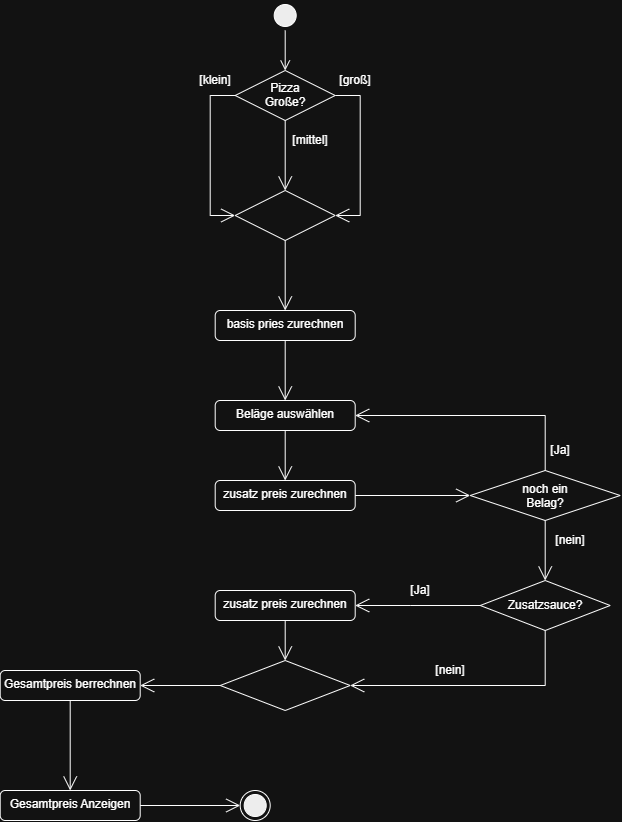

The diagram above was exported from draw.io. Its source (the exported page's mxGraphModel, read from the mxfile embedded in the PNG):
<mxGraphModel dx="1212" dy="772" grid="1" gridSize="10" guides="1" tooltips="1" connect="1" arrows="1" fold="1" page="1" pageScale="1" pageWidth="1100" pageHeight="850" math="0" shadow="0">
  <root>
    <mxCell id="0" />
    <mxCell id="1" parent="0" />
    <mxCell id="2" connectable="0" parent="1" style="group" value="" vertex="1">
      <mxGeometry height="820" width="620" x="10" y="10" as="geometry" />
    </mxCell>
    <mxCell id="3" parent="2" style="ellipse;html=1;shape=startState;fillColor=#000000;strokeColor=light-dark(#FF0000,#FFFFFF);" value="" vertex="1">
      <mxGeometry height="30" width="30" x="270" as="geometry" />
    </mxCell>
    <mxCell id="4" edge="1" parent="2" source="3" style="edgeStyle=orthogonalEdgeStyle;html=1;verticalAlign=bottom;endArrow=open;endSize=8;strokeColor=light-dark(#FF0000,#FFFFFF);rounded=0;exitX=0.5;exitY=1;exitDx=0;exitDy=0;" value="">
      <mxGeometry relative="1" as="geometry">
        <mxPoint x="285" y="70" as="targetPoint" />
      </mxGeometry>
    </mxCell>
    <mxCell id="5" parent="2" style="ellipse;html=1;shape=endState;fillColor=#000000;strokeColor=light-dark(#FF0000,#FFFFFF);" value="" vertex="1">
      <mxGeometry height="30" width="30" x="240" y="790" as="geometry" />
    </mxCell>
    <mxCell id="6" parent="2" style="rhombus;whiteSpace=wrap;html=1;shapeInside=1;" value="Pizza &lt;span style=&quot;background-color: transparent; color: light-dark(rgb(0, 0, 0), rgb(255, 255, 255));&quot;&gt;Große?&lt;/span&gt;" vertex="1">
      <mxGeometry height="50" width="100" x="235" y="70" as="geometry" />
    </mxCell>
    <mxCell id="7" parent="2" style="rhombus;whiteSpace=wrap;html=1;shapeInside=1;" value="&lt;div&gt;&lt;br/&gt;&lt;/div&gt;" vertex="1">
      <mxGeometry height="50" width="100" x="235" y="190" as="geometry" />
    </mxCell>
    <mxCell id="8" edge="1" parent="2" source="6" style="endArrow=open;endFill=1;endSize=12;html=1;rounded=0;exitX=1;exitY=0.5;exitDx=0;exitDy=0;entryX=1;entryY=0.5;entryDx=0;entryDy=0;" target="7" value="">
      <mxGeometry relative="1" width="160" as="geometry">
        <Array as="points">
          <mxPoint x="360" y="95" />
          <mxPoint x="360" y="215" />
        </Array>
        <mxPoint x="350" y="290" as="sourcePoint" />
        <mxPoint x="510" y="290" as="targetPoint" />
      </mxGeometry>
    </mxCell>
    <mxCell id="9" edge="1" parent="2" source="6" style="endArrow=open;endFill=1;endSize=12;html=1;rounded=0;exitX=0.5;exitY=1;exitDx=0;exitDy=0;entryX=0.5;entryY=0;entryDx=0;entryDy=0;" target="7" value="">
      <mxGeometry relative="1" width="160" as="geometry">
        <mxPoint x="350" y="290" as="sourcePoint" />
        <mxPoint x="510" y="290" as="targetPoint" />
      </mxGeometry>
    </mxCell>
    <mxCell id="10" edge="1" parent="2" source="6" style="endArrow=open;endFill=1;endSize=12;html=1;rounded=0;entryX=0;entryY=0.5;entryDx=0;entryDy=0;exitX=0;exitY=0.5;exitDx=0;exitDy=0;" target="7" value="">
      <mxGeometry relative="1" width="160" as="geometry">
        <Array as="points">
          <mxPoint x="210" y="95" />
          <mxPoint x="210" y="215" />
        </Array>
        <mxPoint x="60" y="214.5" as="sourcePoint" />
        <mxPoint x="220" y="214.5" as="targetPoint" />
      </mxGeometry>
    </mxCell>
    <mxCell id="11" parent="2" style="text;html=1;whiteSpace=wrap;strokeColor=none;fillColor=none;align=center;verticalAlign=middle;rounded=0;" value="[klein]" vertex="1">
      <mxGeometry height="20" width="40" x="195" y="70" as="geometry" />
    </mxCell>
    <mxCell id="12" parent="2" style="text;html=1;whiteSpace=wrap;strokeColor=none;fillColor=none;align=center;verticalAlign=middle;rounded=0;" value="[mittel]" vertex="1">
      <mxGeometry height="20" width="40" x="290" y="130" as="geometry" />
    </mxCell>
    <mxCell id="13" parent="2" style="text;html=1;whiteSpace=wrap;strokeColor=none;fillColor=none;align=center;verticalAlign=middle;rounded=0;" value="[groß]" vertex="1">
      <mxGeometry height="20" width="40" x="335" y="70" as="geometry" />
    </mxCell>
    <mxCell id="14" edge="1" parent="2" source="7" style="endArrow=open;endFill=1;endSize=12;html=1;rounded=0;exitX=0.5;exitY=1;exitDx=0;exitDy=0;" value="">
      <mxGeometry relative="1" width="160" as="geometry">
        <mxPoint x="350" y="290" as="sourcePoint" />
        <mxPoint x="285" y="310" as="targetPoint" />
      </mxGeometry>
    </mxCell>
    <mxCell id="15" parent="2" style="html=1;align=center;verticalAlign=top;rounded=1;absoluteArcSize=1;arcSize=10;dashed=0;whiteSpace=wrap;" value="Beläge auswählen" vertex="1">
      <mxGeometry height="30" width="140" x="215" y="400" as="geometry" />
    </mxCell>
    <mxCell id="16" parent="2" style="html=1;align=center;verticalAlign=top;rounded=1;absoluteArcSize=1;arcSize=10;dashed=0;whiteSpace=wrap;" value="basis pries zurechnen" vertex="1">
      <mxGeometry height="30" width="140" x="215" y="310" as="geometry" />
    </mxCell>
    <mxCell id="17" parent="2" style="html=1;align=center;verticalAlign=top;rounded=1;absoluteArcSize=1;arcSize=10;dashed=0;whiteSpace=wrap;" value="zusatz preis zurechnen" vertex="1">
      <mxGeometry height="30" width="140" x="215" y="480" as="geometry" />
    </mxCell>
    <mxCell id="18" edge="1" parent="2" source="16" style="endArrow=open;endFill=1;endSize=12;html=1;rounded=0;exitX=0.5;exitY=1;exitDx=0;exitDy=0;entryX=0.5;entryY=0;entryDx=0;entryDy=0;" target="15" value="">
      <mxGeometry relative="1" width="160" as="geometry">
        <mxPoint x="490" y="310" as="sourcePoint" />
        <mxPoint x="490" y="380" as="targetPoint" />
      </mxGeometry>
    </mxCell>
    <mxCell id="19" edge="1" parent="2" source="15" style="endArrow=open;endFill=1;endSize=12;html=1;rounded=0;exitX=0.5;exitY=1;exitDx=0;exitDy=0;entryX=0.5;entryY=0;entryDx=0;entryDy=0;" target="17" value="">
      <mxGeometry relative="1" width="160" as="geometry">
        <mxPoint x="440" y="410" as="sourcePoint" />
        <mxPoint x="440" y="470" as="targetPoint" />
      </mxGeometry>
    </mxCell>
    <mxCell id="20" edge="1" parent="2" source="17" style="endArrow=open;endFill=1;endSize=12;html=1;rounded=0;exitX=1;exitY=0.5;exitDx=0;exitDy=0;entryX=0;entryY=0.5;entryDx=0;entryDy=0;" target="21" value="">
      <mxGeometry relative="1" width="160" as="geometry">
        <mxPoint x="510" y="520" as="sourcePoint" />
        <mxPoint x="510" y="570" as="targetPoint" />
      </mxGeometry>
    </mxCell>
    <mxCell id="21" parent="2" style="rhombus;whiteSpace=wrap;html=1;shapeInside=1;" value="&lt;div&gt;noch ein Belag?&lt;/div&gt;" vertex="1">
      <mxGeometry height="50" width="150" x="470" y="470" as="geometry" />
    </mxCell>
    <mxCell id="22" edge="1" parent="2" source="21" style="endArrow=open;endFill=1;endSize=12;html=1;rounded=0;exitX=0.5;exitY=0;exitDx=0;exitDy=0;entryX=1;entryY=0.5;entryDx=0;entryDy=0;" target="15" value="">
      <mxGeometry relative="1" width="160" as="geometry">
        <Array as="points">
          <mxPoint x="545" y="415" />
        </Array>
        <mxPoint x="590" y="370" as="sourcePoint" />
        <mxPoint x="290" y="370" as="targetPoint" />
      </mxGeometry>
    </mxCell>
    <mxCell id="23" edge="1" parent="2" source="21" style="endArrow=open;endFill=1;endSize=12;html=1;rounded=0;exitX=0.5;exitY=1;exitDx=0;exitDy=0;entryX=0.5;entryY=0;entryDx=0;entryDy=0;" target="26" value="">
      <mxGeometry relative="1" width="160" as="geometry">
        <mxPoint x="370" y="610" as="sourcePoint" />
        <mxPoint x="535" y="570" as="targetPoint" />
      </mxGeometry>
    </mxCell>
    <mxCell id="24" parent="2" style="text;html=1;whiteSpace=wrap;strokeColor=none;fillColor=none;align=center;verticalAlign=middle;rounded=0;" value="[Ja]" vertex="1">
      <mxGeometry height="20" width="40" x="540" y="440" as="geometry" />
    </mxCell>
    <mxCell id="25" parent="2" style="text;html=1;whiteSpace=wrap;strokeColor=none;fillColor=none;align=center;verticalAlign=middle;rounded=0;" value="[nein]" vertex="1">
      <mxGeometry height="20" width="40" x="550" y="530" as="geometry" />
    </mxCell>
    <mxCell id="26" parent="2" style="rhombus;whiteSpace=wrap;html=1;shapeInside=1;" value="Zusatzsauce?" vertex="1">
      <mxGeometry height="50" width="130" x="480" y="580" as="geometry" />
    </mxCell>
    <mxCell id="27" edge="1" parent="2" source="26" style="endArrow=open;endFill=1;endSize=12;html=1;rounded=0;exitX=0;exitY=0.5;exitDx=0;exitDy=0;entryX=1;entryY=0.5;entryDx=0;entryDy=0;" target="30" value="">
      <mxGeometry relative="1" width="160" as="geometry">
        <Array as="points">
          <mxPoint x="410" y="605" />
        </Array>
        <mxPoint x="390" y="580" as="sourcePoint" />
        <mxPoint x="380" y="620" as="targetPoint" />
      </mxGeometry>
    </mxCell>
    <mxCell id="28" edge="1" parent="2" source="26" style="endArrow=open;endFill=1;endSize=12;html=1;rounded=0;exitX=0.5;exitY=1;exitDx=0;exitDy=0;entryX=1;entryY=0.5;entryDx=0;entryDy=0;" target="29" value="">
      <mxGeometry relative="1" width="160" as="geometry">
        <Array as="points">
          <mxPoint x="545" y="685" />
        </Array>
        <mxPoint x="530" y="650" as="sourcePoint" />
        <mxPoint x="410" y="670" as="targetPoint" />
      </mxGeometry>
    </mxCell>
    <mxCell id="29" parent="2" style="rhombus;whiteSpace=wrap;html=1;shapeInside=1;" value="&lt;div&gt;&lt;br/&gt;&lt;/div&gt;" vertex="1">
      <mxGeometry height="50" width="130" x="220" y="660" as="geometry" />
    </mxCell>
    <mxCell id="30" parent="2" style="html=1;align=center;verticalAlign=top;rounded=1;absoluteArcSize=1;arcSize=10;dashed=0;whiteSpace=wrap;" value="zusatz preis zurechnen" vertex="1">
      <mxGeometry height="30" width="140" x="215" y="590" as="geometry" />
    </mxCell>
    <mxCell id="31" edge="1" parent="2" source="30" style="endArrow=open;endFill=1;endSize=12;html=1;rounded=0;exitX=0.5;exitY=1;exitDx=0;exitDy=0;entryX=0.5;entryY=0;entryDx=0;entryDy=0;" target="29" value="">
      <mxGeometry relative="1" width="160" as="geometry">
        <mxPoint x="280" y="540" as="sourcePoint" />
        <mxPoint x="280" y="600" as="targetPoint" />
      </mxGeometry>
    </mxCell>
    <mxCell id="32" parent="2" style="text;html=1;whiteSpace=wrap;strokeColor=none;fillColor=none;align=center;verticalAlign=middle;rounded=0;" value="[Ja]" vertex="1">
      <mxGeometry height="20" width="40" x="400" y="580" as="geometry" />
    </mxCell>
    <mxCell id="33" parent="2" style="text;html=1;whiteSpace=wrap;strokeColor=none;fillColor=none;align=center;verticalAlign=middle;rounded=0;" value="[nein]" vertex="1">
      <mxGeometry height="20" width="40" x="430" y="660" as="geometry" />
    </mxCell>
    <mxCell id="34" edge="1" parent="2" source="29" style="endArrow=open;endFill=1;endSize=12;html=1;rounded=0;exitX=0;exitY=0.5;exitDx=0;exitDy=0;entryX=1;entryY=0.5;entryDx=0;entryDy=0;" target="35" value="">
      <mxGeometry relative="1" width="160" as="geometry">
        <mxPoint x="280" y="740" as="sourcePoint" />
        <mxPoint x="285" y="750" as="targetPoint" />
      </mxGeometry>
    </mxCell>
    <mxCell id="35" parent="2" style="html=1;align=center;verticalAlign=top;rounded=1;absoluteArcSize=1;arcSize=10;dashed=0;whiteSpace=wrap;" value="Gesamtpreis berrechnen" vertex="1">
      <mxGeometry height="30" width="140" y="670" as="geometry" />
    </mxCell>
    <mxCell id="36" parent="2" style="html=1;align=center;verticalAlign=top;rounded=1;absoluteArcSize=1;arcSize=10;dashed=0;whiteSpace=wrap;" value="Gesamtpreis Anzeigen" vertex="1">
      <mxGeometry height="30" width="140" y="790" as="geometry" />
    </mxCell>
    <mxCell id="37" edge="1" parent="2" source="35" style="endArrow=open;endFill=1;endSize=12;html=1;rounded=0;exitX=0.5;exitY=1;exitDx=0;exitDy=0;entryX=0.5;entryY=0;entryDx=0;entryDy=0;" target="36" value="">
      <mxGeometry relative="1" width="160" as="geometry">
        <mxPoint x="140" y="740" as="sourcePoint" />
        <mxPoint x="60" y="740" as="targetPoint" />
      </mxGeometry>
    </mxCell>
    <mxCell id="38" edge="1" parent="2" source="36" style="endArrow=open;endFill=1;endSize=12;html=1;rounded=0;exitX=1;exitY=0.5;exitDx=0;exitDy=0;entryX=0;entryY=0.5;entryDx=0;entryDy=0;" target="5" value="">
      <mxGeometry relative="1" width="160" as="geometry">
        <mxPoint x="270" y="750" as="sourcePoint" />
        <mxPoint x="190" y="750" as="targetPoint" />
      </mxGeometry>
    </mxCell>
  </root>
</mxGraphModel>